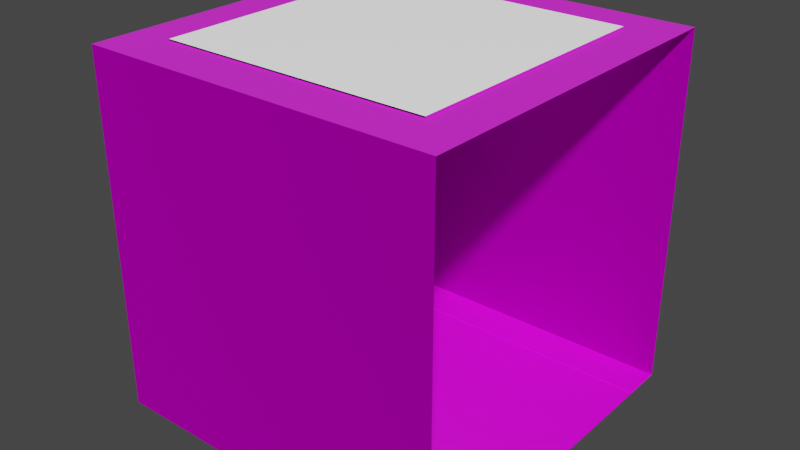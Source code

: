 # Source: ProtoHallwLight01.blend  (saved by Blender 3.0.42; exported with 4.5.12 LTS)
import bpy
from mathutils import Matrix  # noqa: F401  (used for matrix-valued properties, if any)

bpy.ops.wm.read_factory_settings(use_empty=True)
scene = bpy.context.scene
scene.name = 'Scene'

# ---- collections
col_collection = bpy.data.collections.new('Collection'); scene.collection.children.link(col_collection)

# ---- images (referenced by path relative to the original .blend; pixels are not part of the script)
import os
ASSET_DIR = os.environ.get("B2B_ASSET_DIR", "")  # directory of the original .blend (textures are referenced by path, not embedded)
HERE = os.path.dirname(os.path.abspath(__file__))  # packed textures are extracted next to this script under _unpacked/

def load_image(name, relpath, width, height, colorspace="sRGB"):
    """Load a texture the original file referenced (path relative to the .blend, or extracted next to this script)."""
    p = next((c for c in (os.path.join(HERE, relpath), os.path.join(ASSET_DIR, relpath)) if relpath and os.path.exists(c)), "")
    if p:
        img = bpy.data.images.load(p, check_existing=True)
        img.name = name
    else:  # same state as the original file: an image datablock whose file is absent (Cycles renders it pink)
        img = bpy.data.images.new(name, width, height)
        img.source = "FILE"
        img.filepath = "//" + (relpath or name)
    img.colorspace_settings.name = colorspace
    return img
img_base4_png = load_image('BASE4.PNG', 'BASE4.PNG', 1024, 1024, 'sRGB')
img_ops042_png = load_image('OPS042.PNG', 'OPS042.PNG', 1024, 1024, 'sRGB')
img_ops025_png = load_image('OPS025.PNG', 'OPS025.PNG', 1024, 1024, 'sRGB')

# ---- materials (node trees are filled in below, after node groups)
mat_base5 = bpy.data.materials.new('Base5')
mat_base5.alpha_threshold = 0.0
mat_base5.use_transparent_shadow = False
mat_base5.line_color = (0.0, 0.0, 0.0, 1.0)
mat_ops42 = bpy.data.materials.new('ops42')
mat_ops42.use_transparent_shadow = False
mat_opso25 = bpy.data.materials.new('opso25')
mat_opso25.use_transparent_shadow = False
mat_extra = bpy.data.materials.new('Extra')
mat_extra.use_transparent_shadow = False
mat_glass = bpy.data.materials.new('Glass')
mat_glass.use_transparent_shadow = False

# ---- material node trees
mat_base5.use_nodes = True; mat_base5.node_tree.nodes.clear()
_N = mat_base5.node_tree.nodes; _L = mat_base5.node_tree.links
n0 = _N.new('ShaderNodeOutputMaterial'); n0.name = 'Material Output'; n0.location = (300, 300)
n1 = _N.new('ShaderNodeBsdfPrincipled'); n1.name = 'Principled BSDF'; n1.location = (10, 300)
n1.distribution = 'GGX'
n1.subsurface_method = 'RANDOM_WALK_SKIN'
n1.inputs[1].default_value = 1.0
n1.inputs[2].default_value = 0.8818
n1.inputs[3].default_value = 1.45
n1.inputs[27].default_value = (0.0, 0.0, 0.0, 1.0)
n1.inputs[28].default_value = 1.0
n2 = _N.new('ShaderNodeTexImage'); n2.name = 'Image Texture'; n2.location = (-280, 260)
n2.image = img_base4_png
_L.new(n1.outputs[0], n0.inputs[0])
_L.new(n2.outputs[0], n1.inputs[0])
n0.is_active_output = True
mat_ops42.use_nodes = True; mat_ops42.node_tree.nodes.clear()
_N = mat_ops42.node_tree.nodes; _L = mat_ops42.node_tree.links
n0 = _N.new('ShaderNodeBsdfPrincipled'); n0.name = 'Principled BSDF'; n0.location = (10, 300)
n0.distribution = 'GGX'
n0.subsurface_method = 'RANDOM_WALK_SKIN'
n0.inputs[3].default_value = 1.45
n0.inputs[27].default_value = (0.0, 0.0, 0.0, 1.0)
n0.inputs[28].default_value = 1.0
n1 = _N.new('ShaderNodeOutputMaterial'); n1.name = 'Material Output'; n1.location = (300, 300)
n2 = _N.new('ShaderNodeTexImage'); n2.name = 'Image Texture'; n2.location = (-280, 260)
n2.image = img_ops042_png
_L.new(n0.outputs[0], n1.inputs[0])
_L.new(n2.outputs[0], n0.inputs[0])
n1.is_active_output = True
mat_opso25.use_nodes = True; mat_opso25.node_tree.nodes.clear()
_N = mat_opso25.node_tree.nodes; _L = mat_opso25.node_tree.links
n0 = _N.new('ShaderNodeOutputMaterial'); n0.name = 'Material Output'; n0.location = (300, 300)
n1 = _N.new('ShaderNodeTexImage'); n1.name = 'Image Texture'; n1.location = (-280, 260)
n1.image = img_ops025_png
n2 = _N.new('ShaderNodeBsdfPrincipled'); n2.name = 'Principled BSDF'; n2.location = (10, 300)
n2.distribution = 'GGX'
n2.subsurface_method = 'RANDOM_WALK_SKIN'
n2.inputs[2].default_value = 1.0
n2.inputs[3].default_value = 1.45
n2.inputs[11].default_value = 1.438
n2.inputs[13].default_value = 1.0
n2.inputs[18].default_value = 0.1045
_L.new(n2.outputs[0], n0.inputs[0])
_L.new(n1.outputs[0], n2.inputs[0])
n0.is_active_output = True
mat_extra.use_nodes = True; mat_extra.node_tree.nodes.clear()
_N = mat_extra.node_tree.nodes; _L = mat_extra.node_tree.links
n0 = _N.new('ShaderNodeBsdfPrincipled'); n0.name = 'Principled BSDF'; n0.location = (10, 300)
n0.distribution = 'GGX'
n0.subsurface_method = 'RANDOM_WALK_SKIN'
n0.inputs[2].default_value = 0.0
n0.inputs[3].default_value = 1.45
n0.inputs[13].default_value = 1.0
n0.inputs[28].default_value = 0.5
n1 = _N.new('ShaderNodeOutputMaterial'); n1.name = 'Material Output'; n1.location = (300, 300)
_L.new(n0.outputs[0], n1.inputs[0])
n1.is_active_output = True
mat_glass.use_nodes = True; mat_glass.node_tree.nodes.clear()
_N = mat_glass.node_tree.nodes; _L = mat_glass.node_tree.links
n0 = _N.new('ShaderNodeOutputMaterial'); n0.name = 'Material Output'; n0.location = (300, 300)
n1 = _N.new('ShaderNodeBsdfTransparent'); n1.name = 'Transparent BSDF'; n1.location = (10, 300)
_L.new(n1.outputs[0], n0.inputs[0])
n0.is_active_output = True

# ---- world
world_world = bpy.data.worlds.new('World'); scene.world = world_world
world_world.use_nodes = True; world_world.node_tree.nodes.clear()
_N = world_world.node_tree.nodes; _L = world_world.node_tree.links
n0 = _N.new('ShaderNodeOutputWorld'); n0.name = 'World Output'; n0.location = (300, 300)
n1 = _N.new('ShaderNodeBackground'); n1.name = 'Background'; n1.location = (10, 300)
n1.inputs[0].default_value = (0.05088, 0.05088, 0.05088, 1.0)
_L.new(n1.outputs[0], n0.inputs[0])
n0.is_active_output = True
world_world.color = (0.05088, 0.05088, 0.05088)
world_world.use_sun_shadow = False
world_world.sun_shadow_jitter_overblur = 0.0

# ---- meshes
me_cube_001 = bpy.data.meshes.new('Cube.001')
me_cube_001.from_pydata([(1.0, 1.0, 1.0), (1.0, 1.0, -1.0), (1.0, -1.0, 1.0), (1.0, -1.0, -1.0), (-0.7527, 0.7527, 1.0), (-1.0, 1.0, -1.0), (-0.7527, -0.7527, 1.0), (-1.0, -1.0, -1.0), (-1.0, -1.0, 1.0), (0.7527, -0.7527, 1.0), (-1.0, 1.0, 1.0), (0.7527, 0.7527, 1.0), (0.7527, 0.7527, 1.014), (0.7527, -0.7527, 1.014), (-0.7527, -0.7527, 1.014), (-0.7527, 0.7527, 1.014), (0.7527, 0.7527, 1.007), (0.7527, -0.7527, 1.007), (-0.7527, -0.7527, 1.007), (-0.7527, 0.7527, 1.007), (-0.7524, 0.7527, 1.014), (-0.7524, -0.7527, 1.014), (-0.7524, 0.7527, 1.007), (-0.7524, -0.7527, 1.007), (-1.0, 0.7784, -1.0), (-1.0, 0.7784, 1.0), (1.0, 0.7784, -1.0), (-0.7527, 0.5859, 1.0), (-0.7527, 0.5859, 1.014), (0.7527, 0.5859, 1.007), (-0.7527, 0.5859, 1.007), (-1.0, -0.7765, -1.0), (0.7527, -0.5845, 1.007), (-1.0, -0.7765, 1.0), (1.0, -0.7765, -1.0), (-0.7527, -0.5845, 1.0), (-0.7527, -0.5845, 1.014), (-0.7527, -0.5845, 1.007), (1.0, -0.7765, -1.004), (1.0, 0.7784, -1.004), (-1.0, 0.7784, -1.004), (-1.0, -0.7765, -1.004)], [], [(11, 4, 15, 12), (3, 2, 8, 7), (31, 34, 3, 7), (5, 10, 0, 1), (9, 6, 8, 2), (11, 9, 2, 0), (27, 4, 10, 25), (4, 11, 0, 10), (12, 15, 19, 16), (9, 11, 12, 13), (35, 6, 14, 36), (6, 9, 13, 14), (32, 37, 18, 17), (14, 13, 17, 18), (36, 14, 18, 37), (17, 13, 21, 23), (21, 20, 22, 23), (12, 16, 22, 20), (13, 12, 20, 21), (15, 28, 30, 19), (16, 19, 30, 29), (4, 27, 28, 15), (35, 27, 25, 33), (5, 1, 26, 24), (6, 35, 33, 8), (28, 36, 37, 30), (29, 30, 37, 32), (27, 35, 36, 28), (26, 34, 38, 39), (40, 39, 38, 41), (31, 24, 40, 41), (24, 26, 39, 40), (34, 31, 41, 38)])
me_cube_001.polygons.foreach_set('material_index', [2, 0, 1, 0, 2, 2, 2, 2, 2, 2, 2, 2, 4, 2, 2, 2, 2, 2, 3, 2, 4, 2, 2, 1, 2, 2, 4, 2, 0, 1, 0, 1, 1])
_uv = me_cube_001.uv_layers.new(name='UVMap')
_uv.uv.foreach_set('vector', [0.009604, 0.0, 0.009604, 1.0, 0.0, 1.0, 0.0, 0.0, 1.0, 0.0, 1.0, 1.0, 1.192e-07, 1.0, 0.0, 1.192e-07, 0.8883, 1.0, 0.8883, 1.665e-08, 1.0, 0.0, 1.0, 1.0, 1.0, 0.0, 1.0, 1.0, 1.192e-07, 1.0, 0.0, 1.192e-07, 0.1237, 0.8763, 0.8763, 0.8763, 1.0, 1.0, 1.192e-07, 1.0, 0.1237, 0.1237, 0.1237, 0.8763, 1.192e-07, 1.0, 0.0, 1.192e-07, 0.8763, 0.2071, 0.8763, 0.1237, 1.0, 0.0, 1.0, 0.1108, 0.8763, 0.1237, 0.1237, 0.1237, 0.0, 1.192e-07, 1.0, 0.0, 0.0, 0.0, 0.0, 1.0, 0.0, 1.0, 0.0, 0.0, 0.01921, 0.0, 0.01921, 1.0, 0.009604, 1.0, 0.009604, 0.0, 0.02881, 0.8883, 0.02881, 1.0, 0.01921, 1.0, 0.01921, 0.8883, 0.03842, 0.0, 0.03842, 1.0, 0.02881, 1.0, 0.02881, 0.0, 0.1237, 0.7922, 0.8763, 0.7922, 0.8763, 0.8763, 0.1237, 0.8763, 0.02881, 0.0, 0.02881, 1.0, 0.02881, 1.0, 0.02881, 0.0, 0.01921, 0.8883, 0.01921, 1.0, 0.01921, 1.0, 0.01921, 0.8883, 0.02881, 1.0, 0.02881, 1.0, 0.02881, 1.0, 0.02881, 1.0, 0.009604, 0.0, 0.009604, 1.0, 0.009604, 1.0, 0.009604, 0.0, 0.0, 0.0, 0.0, 0.0, 0.0, 0.0, 0.0, 0.0, 0.009604, 0.0, 0.009604, 1.0, 0.009604, 1.0, 0.009604, 0.0, 0.01921, 0.0, 0.01921, 0.1108, 0.01921, 0.1108, 0.01921, 0.0, 0.1237, 0.1237, 0.8763, 0.1237, 0.8763, 0.2071, 0.1237, 0.2071, 0.02881, 0.0, 0.02881, 0.1108, 0.01921, 0.1108, 0.01921, 0.0, 0.8763, 0.7922, 0.8763, 0.2071, 1.0, 0.1108, 1.0, 0.8883, 1.49e-07, 1.0, 0.0, 1.49e-07, 0.1108, 1.325e-07, 0.1108, 1.0, 0.8763, 0.8763, 0.8763, 0.7922, 1.0, 0.8883, 1.0, 1.0, 0.01921, 0.1108, 0.01921, 0.8883, 0.01921, 0.8883, 0.01921, 0.1108, 0.1237, 0.2071, 0.8763, 0.2071, 0.8763, 0.7922, 0.1237, 0.7922, 0.02881, 0.1108, 0.02881, 0.8883, 0.01921, 0.8883, 0.01921, 0.1108, 0.0, 0.0, 0.0, 0.0, 0.0, 0.0, 0.0, 0.0, 0.1108, 1.0, 0.1108, 1.325e-07, 0.8883, 1.665e-08, 0.8883, 1.0, 0.8883, 1.332e-08, 0.1108, 1.06e-07, 0.1108, 1.06e-07, 0.8883, 1.332e-08, 0.1108, 1.0, 0.1108, 1.325e-07, 0.1108, 1.325e-07, 0.1108, 1.0, 0.8883, 1.665e-08, 0.8883, 1.0, 0.8883, 1.0, 0.8883, 1.665e-08])
me_cube_001.materials.append(mat_base5)
me_cube_001.materials.append(mat_ops42)
me_cube_001.materials.append(mat_opso25)
me_cube_001.materials.append(mat_extra)
me_cube_001.materials.append(mat_glass)
me_cube_001.materials.append(None)
me_cube_001.use_remesh_preserve_volume = False
me_cube_001.use_remesh_preserve_attributes = False
me_cube_001.use_mirror_vertex_groups = False
me_cube_001.update()

# ---- objects
ob_cube_001 = bpy.data.objects.new('Cube.001', me_cube_001)

# ---- transforms, parenting, visibility, modifiers, constraints
ob_cube_001.location = (0.0, 0.0, 0.0)
ob_cube_001.lock_rotations_4d = False
ob_cube_001.empty_display_type = 'ARROWS'
ob_cube_001.lineart.crease_threshold = 0.0

# ---- collection membership
col_collection.objects.link(ob_cube_001)

# ---- scene / render settings (as saved in the file)
scene.frame_start = 1; scene.frame_end = 250; scene.frame_set(1)
scene.render.engine = 'BLENDER_EEVEE_NEXT'
scene.cycles.sampling_pattern = 'TABULATED_SOBOL'
scene.cycles.use_light_tree = False
scene.view_settings.view_transform = 'Filmic'
bpy.context.view_layer.update()

# ---- added for rendering (the .blend has no active camera and no usable light): camera, sun
cam_auto = bpy.data.cameras.new('AutoCamera')
cam_auto.lens = 50.0
cam_auto.sensor_width = 36.0
cam_auto.clip_end = 1000.0
ob_auto_camera = bpy.data.objects.new('AutoCamera', cam_auto)
scene.collection.objects.link(ob_auto_camera)
ob_auto_camera.location = (3.21489, -3.85786, 2.57721)
ob_auto_camera.rotation_euler = (1.09748, -7.21219e-08, 0.694738)
scene.camera = ob_auto_camera
light_auto_sun = bpy.data.lights.new('AutoSun', 'SUN')
light_auto_sun.energy = 3.0
light_auto_sun.angle = 0.0523599
ob_auto_sun = bpy.data.objects.new('AutoSun', light_auto_sun)
scene.collection.objects.link(ob_auto_sun)
ob_auto_sun.rotation_euler = (0.872665, 0.174533, 0.523599)
bpy.context.view_layer.update()
